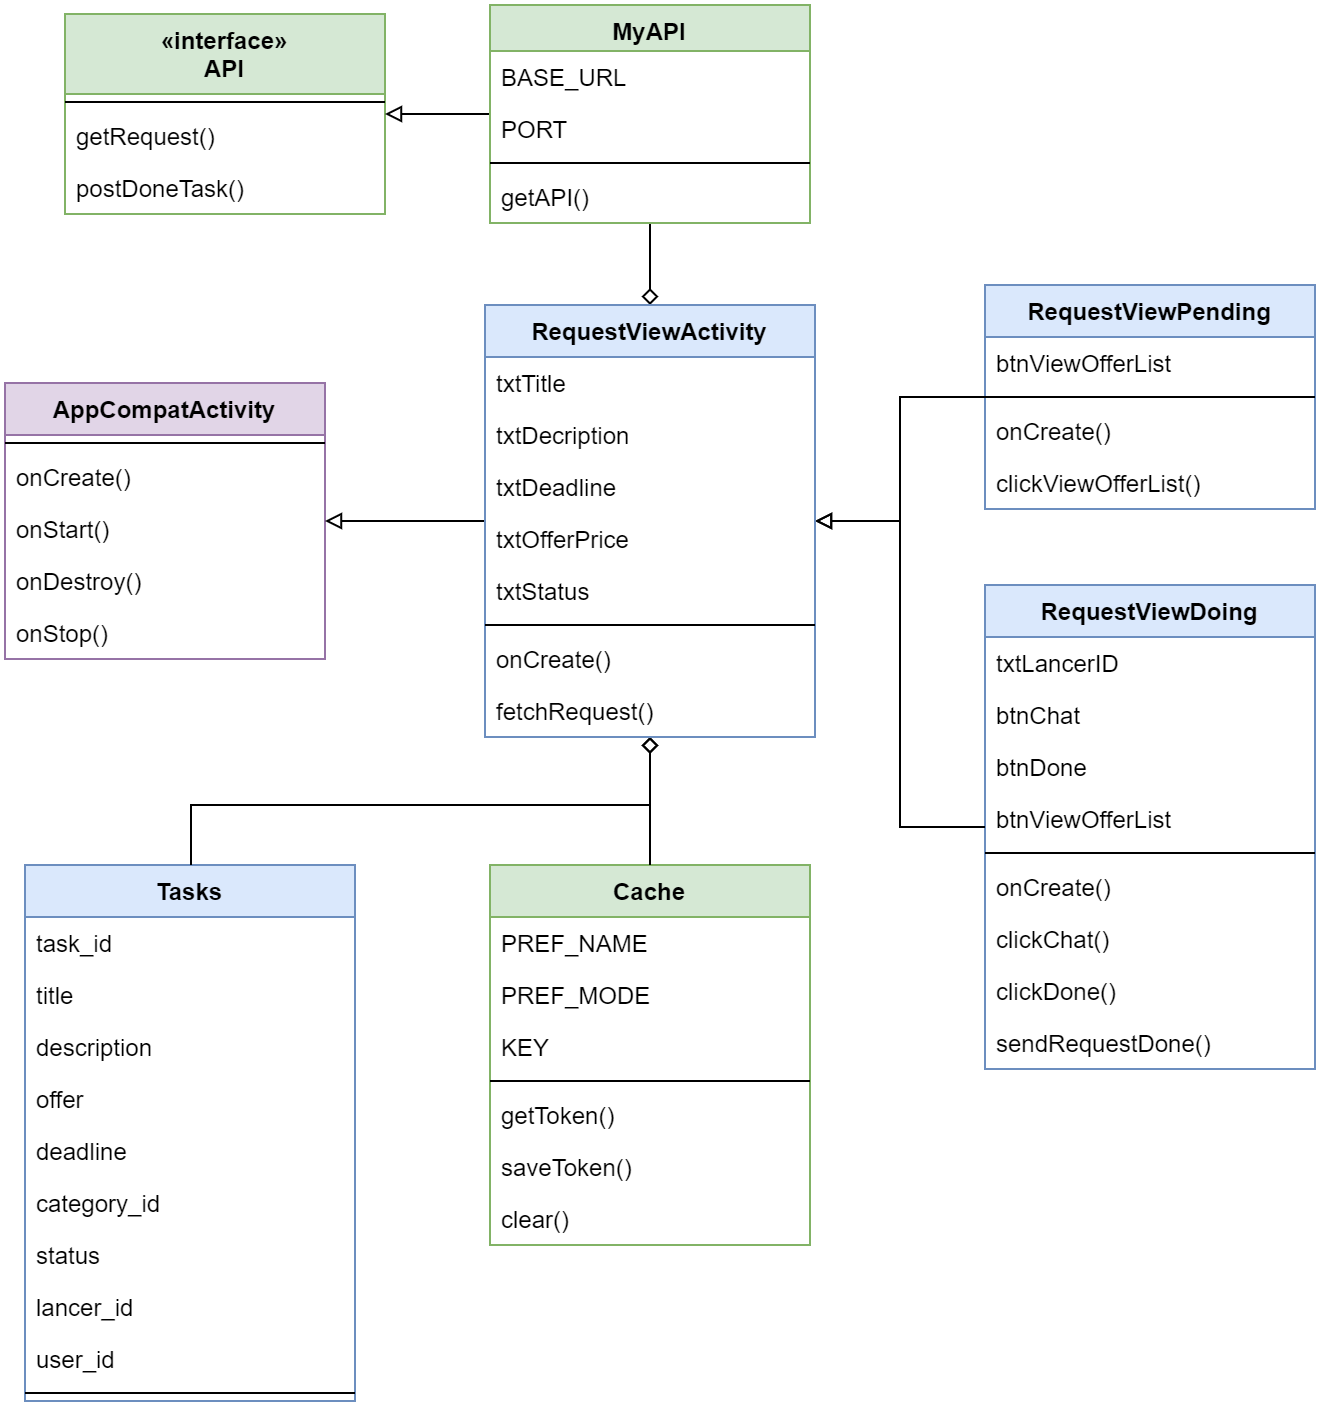

The diagram above was exported from draw.io. Its source (the exported page's mxGraphModel, read from the mxfile embedded in the PNG):
<mxGraphModel dx="797" dy="-1690" grid="1" gridSize="10" guides="1" tooltips="1" connect="1" arrows="1" fold="1" page="1" pageScale="1" pageWidth="850" pageHeight="1100" math="0" shadow="0">
  <root>
    <mxCell id="0" />
    <mxCell id="1" parent="0" />
    <mxCell id="2" value="«interface»&#10;API" style="swimlane;fontStyle=1;align=center;verticalAlign=top;childLayout=stackLayout;horizontal=1;startSize=40;horizontalStack=0;resizeParent=1;resizeParentMax=0;resizeLast=0;collapsible=1;marginBottom=0;fillColor=#d5e8d4;strokeColor=#82b366;" vertex="1" parent="1">
      <mxGeometry x="120" y="2394.5" width="160" height="100" as="geometry" />
    </mxCell>
    <mxCell id="3" value="" style="line;strokeWidth=1;fillColor=none;align=left;verticalAlign=middle;spacingTop=-1;spacingLeft=3;spacingRight=3;rotatable=0;labelPosition=right;points=[];portConstraint=eastwest;" vertex="1" parent="2">
      <mxGeometry y="40" width="160" height="8" as="geometry" />
    </mxCell>
    <mxCell id="4" value="getRequest()" style="text;strokeColor=none;fillColor=none;align=left;verticalAlign=top;spacingLeft=4;spacingRight=4;overflow=hidden;rotatable=0;points=[[0,0.5],[1,0.5]];portConstraint=eastwest;" vertex="1" parent="2">
      <mxGeometry y="48" width="160" height="26" as="geometry" />
    </mxCell>
    <mxCell id="5" value="postDoneTask()" style="text;strokeColor=none;fillColor=none;align=left;verticalAlign=top;spacingLeft=4;spacingRight=4;overflow=hidden;rotatable=0;points=[[0,0.5],[1,0.5]];portConstraint=eastwest;" vertex="1" parent="2">
      <mxGeometry y="74" width="160" height="26" as="geometry" />
    </mxCell>
    <mxCell id="6" value="AppCompatActivity" style="swimlane;fontStyle=1;align=center;verticalAlign=top;childLayout=stackLayout;horizontal=1;startSize=26;horizontalStack=0;resizeParent=1;resizeParentMax=0;resizeLast=0;collapsible=1;marginBottom=0;fillColor=#e1d5e7;strokeColor=#9673a6;" vertex="1" parent="1">
      <mxGeometry x="90" y="2579" width="160" height="138" as="geometry" />
    </mxCell>
    <mxCell id="7" value="" style="line;strokeWidth=1;fillColor=none;align=left;verticalAlign=middle;spacingTop=-1;spacingLeft=3;spacingRight=3;rotatable=0;labelPosition=right;points=[];portConstraint=eastwest;" vertex="1" parent="6">
      <mxGeometry y="26" width="160" height="8" as="geometry" />
    </mxCell>
    <mxCell id="8" value="onCreate()" style="text;strokeColor=none;fillColor=none;align=left;verticalAlign=top;spacingLeft=4;spacingRight=4;overflow=hidden;rotatable=0;points=[[0,0.5],[1,0.5]];portConstraint=eastwest;" vertex="1" parent="6">
      <mxGeometry y="34" width="160" height="26" as="geometry" />
    </mxCell>
    <mxCell id="9" value="onStart()" style="text;strokeColor=none;fillColor=none;align=left;verticalAlign=top;spacingLeft=4;spacingRight=4;overflow=hidden;rotatable=0;points=[[0,0.5],[1,0.5]];portConstraint=eastwest;" vertex="1" parent="6">
      <mxGeometry y="60" width="160" height="26" as="geometry" />
    </mxCell>
    <mxCell id="10" value="onDestroy()" style="text;strokeColor=none;fillColor=none;align=left;verticalAlign=top;spacingLeft=4;spacingRight=4;overflow=hidden;rotatable=0;points=[[0,0.5],[1,0.5]];portConstraint=eastwest;" vertex="1" parent="6">
      <mxGeometry y="86" width="160" height="26" as="geometry" />
    </mxCell>
    <mxCell id="11" value="onStop()" style="text;strokeColor=none;fillColor=none;align=left;verticalAlign=top;spacingLeft=4;spacingRight=4;overflow=hidden;rotatable=0;points=[[0,0.5],[1,0.5]];portConstraint=eastwest;" vertex="1" parent="6">
      <mxGeometry y="112" width="160" height="26" as="geometry" />
    </mxCell>
    <mxCell id="12" value="Cache" style="swimlane;fontStyle=1;align=center;verticalAlign=top;childLayout=stackLayout;horizontal=1;startSize=26;horizontalStack=0;resizeParent=1;resizeParentMax=0;resizeLast=0;collapsible=1;marginBottom=0;fillColor=#d5e8d4;strokeColor=#82b366;" vertex="1" parent="1">
      <mxGeometry x="332.5" y="2820" width="160" height="190" as="geometry" />
    </mxCell>
    <mxCell id="13" value="PREF_NAME" style="text;strokeColor=none;fillColor=none;align=left;verticalAlign=top;spacingLeft=4;spacingRight=4;overflow=hidden;rotatable=0;points=[[0,0.5],[1,0.5]];portConstraint=eastwest;" vertex="1" parent="12">
      <mxGeometry y="26" width="160" height="26" as="geometry" />
    </mxCell>
    <mxCell id="14" value="PREF_MODE" style="text;strokeColor=none;fillColor=none;align=left;verticalAlign=top;spacingLeft=4;spacingRight=4;overflow=hidden;rotatable=0;points=[[0,0.5],[1,0.5]];portConstraint=eastwest;" vertex="1" parent="12">
      <mxGeometry y="52" width="160" height="26" as="geometry" />
    </mxCell>
    <mxCell id="15" value="KEY" style="text;strokeColor=none;fillColor=none;align=left;verticalAlign=top;spacingLeft=4;spacingRight=4;overflow=hidden;rotatable=0;points=[[0,0.5],[1,0.5]];portConstraint=eastwest;" vertex="1" parent="12">
      <mxGeometry y="78" width="160" height="26" as="geometry" />
    </mxCell>
    <mxCell id="16" value="" style="line;strokeWidth=1;fillColor=none;align=left;verticalAlign=middle;spacingTop=-1;spacingLeft=3;spacingRight=3;rotatable=0;labelPosition=right;points=[];portConstraint=eastwest;" vertex="1" parent="12">
      <mxGeometry y="104" width="160" height="8" as="geometry" />
    </mxCell>
    <mxCell id="17" value="getToken()" style="text;strokeColor=none;fillColor=none;align=left;verticalAlign=top;spacingLeft=4;spacingRight=4;overflow=hidden;rotatable=0;points=[[0,0.5],[1,0.5]];portConstraint=eastwest;" vertex="1" parent="12">
      <mxGeometry y="112" width="160" height="26" as="geometry" />
    </mxCell>
    <mxCell id="18" value="saveToken()" style="text;strokeColor=none;fillColor=none;align=left;verticalAlign=top;spacingLeft=4;spacingRight=4;overflow=hidden;rotatable=0;points=[[0,0.5],[1,0.5]];portConstraint=eastwest;" vertex="1" parent="12">
      <mxGeometry y="138" width="160" height="26" as="geometry" />
    </mxCell>
    <mxCell id="19" value="clear()" style="text;strokeColor=none;fillColor=none;align=left;verticalAlign=top;spacingLeft=4;spacingRight=4;overflow=hidden;rotatable=0;points=[[0,0.5],[1,0.5]];portConstraint=eastwest;" vertex="1" parent="12">
      <mxGeometry y="164" width="160" height="26" as="geometry" />
    </mxCell>
    <mxCell id="20" value="Tasks" style="swimlane;fontStyle=1;align=center;verticalAlign=top;childLayout=stackLayout;horizontal=1;startSize=26;horizontalStack=0;resizeParent=1;resizeParentMax=0;resizeLast=0;collapsible=1;marginBottom=0;fillColor=#dae8fc;strokeColor=#6c8ebf;" vertex="1" parent="1">
      <mxGeometry x="100" y="2820" width="165" height="268" as="geometry" />
    </mxCell>
    <mxCell id="21" value="task_id" style="text;strokeColor=none;fillColor=none;align=left;verticalAlign=top;spacingLeft=4;spacingRight=4;overflow=hidden;rotatable=0;points=[[0,0.5],[1,0.5]];portConstraint=eastwest;" vertex="1" parent="20">
      <mxGeometry y="26" width="165" height="26" as="geometry" />
    </mxCell>
    <mxCell id="22" value="title" style="text;strokeColor=none;fillColor=none;align=left;verticalAlign=top;spacingLeft=4;spacingRight=4;overflow=hidden;rotatable=0;points=[[0,0.5],[1,0.5]];portConstraint=eastwest;" vertex="1" parent="20">
      <mxGeometry y="52" width="165" height="26" as="geometry" />
    </mxCell>
    <mxCell id="23" value="description" style="text;strokeColor=none;fillColor=none;align=left;verticalAlign=top;spacingLeft=4;spacingRight=4;overflow=hidden;rotatable=0;points=[[0,0.5],[1,0.5]];portConstraint=eastwest;" vertex="1" parent="20">
      <mxGeometry y="78" width="165" height="26" as="geometry" />
    </mxCell>
    <mxCell id="24" value="offer" style="text;strokeColor=none;fillColor=none;align=left;verticalAlign=top;spacingLeft=4;spacingRight=4;overflow=hidden;rotatable=0;points=[[0,0.5],[1,0.5]];portConstraint=eastwest;" vertex="1" parent="20">
      <mxGeometry y="104" width="165" height="26" as="geometry" />
    </mxCell>
    <mxCell id="25" value="deadline" style="text;strokeColor=none;fillColor=none;align=left;verticalAlign=top;spacingLeft=4;spacingRight=4;overflow=hidden;rotatable=0;points=[[0,0.5],[1,0.5]];portConstraint=eastwest;" vertex="1" parent="20">
      <mxGeometry y="130" width="165" height="26" as="geometry" />
    </mxCell>
    <mxCell id="26" value="category_id" style="text;strokeColor=none;fillColor=none;align=left;verticalAlign=top;spacingLeft=4;spacingRight=4;overflow=hidden;rotatable=0;points=[[0,0.5],[1,0.5]];portConstraint=eastwest;" vertex="1" parent="20">
      <mxGeometry y="156" width="165" height="26" as="geometry" />
    </mxCell>
    <mxCell id="27" value="status" style="text;strokeColor=none;fillColor=none;align=left;verticalAlign=top;spacingLeft=4;spacingRight=4;overflow=hidden;rotatable=0;points=[[0,0.5],[1,0.5]];portConstraint=eastwest;" vertex="1" parent="20">
      <mxGeometry y="182" width="165" height="26" as="geometry" />
    </mxCell>
    <mxCell id="28" value="lancer_id" style="text;strokeColor=none;fillColor=none;align=left;verticalAlign=top;spacingLeft=4;spacingRight=4;overflow=hidden;rotatable=0;points=[[0,0.5],[1,0.5]];portConstraint=eastwest;" vertex="1" parent="20">
      <mxGeometry y="208" width="165" height="26" as="geometry" />
    </mxCell>
    <mxCell id="29" value="user_id" style="text;strokeColor=none;fillColor=none;align=left;verticalAlign=top;spacingLeft=4;spacingRight=4;overflow=hidden;rotatable=0;points=[[0,0.5],[1,0.5]];portConstraint=eastwest;" vertex="1" parent="20">
      <mxGeometry y="234" width="165" height="26" as="geometry" />
    </mxCell>
    <mxCell id="30" value="" style="line;strokeWidth=1;fillColor=none;align=left;verticalAlign=middle;spacingTop=-1;spacingLeft=3;spacingRight=3;rotatable=0;labelPosition=right;points=[];portConstraint=eastwest;" vertex="1" parent="20">
      <mxGeometry y="260" width="165" height="8" as="geometry" />
    </mxCell>
    <mxCell id="31" value="RequestViewPending" style="swimlane;fontStyle=1;align=center;verticalAlign=top;childLayout=stackLayout;horizontal=1;startSize=26;horizontalStack=0;resizeParent=1;resizeParentMax=0;resizeLast=0;collapsible=1;marginBottom=0;fillColor=#dae8fc;strokeColor=#6c8ebf;" vertex="1" parent="1">
      <mxGeometry x="580" y="2530" width="165" height="112" as="geometry" />
    </mxCell>
    <mxCell id="32" value="btnViewOfferList" style="text;strokeColor=none;fillColor=none;align=left;verticalAlign=top;spacingLeft=4;spacingRight=4;overflow=hidden;rotatable=0;points=[[0,0.5],[1,0.5]];portConstraint=eastwest;" vertex="1" parent="31">
      <mxGeometry y="26" width="165" height="26" as="geometry" />
    </mxCell>
    <mxCell id="33" value="" style="line;strokeWidth=1;fillColor=none;align=left;verticalAlign=middle;spacingTop=-1;spacingLeft=3;spacingRight=3;rotatable=0;labelPosition=right;points=[];portConstraint=eastwest;" vertex="1" parent="31">
      <mxGeometry y="52" width="165" height="8" as="geometry" />
    </mxCell>
    <mxCell id="34" value="onCreate()" style="text;strokeColor=none;fillColor=none;align=left;verticalAlign=top;spacingLeft=4;spacingRight=4;overflow=hidden;rotatable=0;points=[[0,0.5],[1,0.5]];portConstraint=eastwest;" vertex="1" parent="31">
      <mxGeometry y="60" width="165" height="26" as="geometry" />
    </mxCell>
    <mxCell id="35" value="clickViewOfferList()" style="text;strokeColor=none;fillColor=none;align=left;verticalAlign=top;spacingLeft=4;spacingRight=4;overflow=hidden;rotatable=0;points=[[0,0.5],[1,0.5]];portConstraint=eastwest;" vertex="1" parent="31">
      <mxGeometry y="86" width="165" height="26" as="geometry" />
    </mxCell>
    <mxCell id="36" value="RequestViewDoing" style="swimlane;fontStyle=1;align=center;verticalAlign=top;childLayout=stackLayout;horizontal=1;startSize=26;horizontalStack=0;resizeParent=1;resizeParentMax=0;resizeLast=0;collapsible=1;marginBottom=0;fillColor=#dae8fc;strokeColor=#6c8ebf;" vertex="1" parent="1">
      <mxGeometry x="580" y="2680" width="165" height="242" as="geometry" />
    </mxCell>
    <mxCell id="37" value="txtLancerID" style="text;strokeColor=none;fillColor=none;align=left;verticalAlign=top;spacingLeft=4;spacingRight=4;overflow=hidden;rotatable=0;points=[[0,0.5],[1,0.5]];portConstraint=eastwest;" vertex="1" parent="36">
      <mxGeometry y="26" width="165" height="26" as="geometry" />
    </mxCell>
    <mxCell id="38" value="btnChat" style="text;strokeColor=none;fillColor=none;align=left;verticalAlign=top;spacingLeft=4;spacingRight=4;overflow=hidden;rotatable=0;points=[[0,0.5],[1,0.5]];portConstraint=eastwest;" vertex="1" parent="36">
      <mxGeometry y="52" width="165" height="26" as="geometry" />
    </mxCell>
    <mxCell id="39" value="btnDone" style="text;strokeColor=none;fillColor=none;align=left;verticalAlign=top;spacingLeft=4;spacingRight=4;overflow=hidden;rotatable=0;points=[[0,0.5],[1,0.5]];portConstraint=eastwest;" vertex="1" parent="36">
      <mxGeometry y="78" width="165" height="26" as="geometry" />
    </mxCell>
    <mxCell id="40" value="btnViewOfferList" style="text;strokeColor=none;fillColor=none;align=left;verticalAlign=top;spacingLeft=4;spacingRight=4;overflow=hidden;rotatable=0;points=[[0,0.5],[1,0.5]];portConstraint=eastwest;" vertex="1" parent="36">
      <mxGeometry y="104" width="165" height="26" as="geometry" />
    </mxCell>
    <mxCell id="41" value="" style="line;strokeWidth=1;fillColor=none;align=left;verticalAlign=middle;spacingTop=-1;spacingLeft=3;spacingRight=3;rotatable=0;labelPosition=right;points=[];portConstraint=eastwest;" vertex="1" parent="36">
      <mxGeometry y="130" width="165" height="8" as="geometry" />
    </mxCell>
    <mxCell id="42" value="onCreate()" style="text;strokeColor=none;fillColor=none;align=left;verticalAlign=top;spacingLeft=4;spacingRight=4;overflow=hidden;rotatable=0;points=[[0,0.5],[1,0.5]];portConstraint=eastwest;" vertex="1" parent="36">
      <mxGeometry y="138" width="165" height="26" as="geometry" />
    </mxCell>
    <mxCell id="43" value="clickChat()" style="text;strokeColor=none;fillColor=none;align=left;verticalAlign=top;spacingLeft=4;spacingRight=4;overflow=hidden;rotatable=0;points=[[0,0.5],[1,0.5]];portConstraint=eastwest;" vertex="1" parent="36">
      <mxGeometry y="164" width="165" height="26" as="geometry" />
    </mxCell>
    <mxCell id="44" value="clickDone()" style="text;strokeColor=none;fillColor=none;align=left;verticalAlign=top;spacingLeft=4;spacingRight=4;overflow=hidden;rotatable=0;points=[[0,0.5],[1,0.5]];portConstraint=eastwest;" vertex="1" parent="36">
      <mxGeometry y="190" width="165" height="26" as="geometry" />
    </mxCell>
    <mxCell id="45" value="sendRequestDone()" style="text;strokeColor=none;fillColor=none;align=left;verticalAlign=top;spacingLeft=4;spacingRight=4;overflow=hidden;rotatable=0;points=[[0,0.5],[1,0.5]];portConstraint=eastwest;" vertex="1" parent="36">
      <mxGeometry y="216" width="165" height="26" as="geometry" />
    </mxCell>
    <mxCell id="46" style="edgeStyle=orthogonalEdgeStyle;rounded=0;orthogonalLoop=1;jettySize=auto;html=1;startArrow=block;startFill=0;endArrow=none;endFill=0;strokeColor=#000000;" edge="1" source="6" target="52" parent="1">
      <mxGeometry relative="1" as="geometry" />
    </mxCell>
    <mxCell id="47" style="edgeStyle=orthogonalEdgeStyle;rounded=0;orthogonalLoop=1;jettySize=auto;html=1;startArrow=diamond;startFill=0;endArrow=none;endFill=0;strokeColor=#000000;" edge="1" source="52" target="62" parent="1">
      <mxGeometry relative="1" as="geometry" />
    </mxCell>
    <mxCell id="48" style="edgeStyle=orthogonalEdgeStyle;rounded=0;orthogonalLoop=1;jettySize=auto;html=1;startArrow=diamond;startFill=0;endArrow=none;endFill=0;strokeColor=#000000;" edge="1" source="52" target="12" parent="1">
      <mxGeometry relative="1" as="geometry" />
    </mxCell>
    <mxCell id="49" style="edgeStyle=orthogonalEdgeStyle;rounded=0;orthogonalLoop=1;jettySize=auto;html=1;startArrow=diamond;startFill=0;endArrow=none;endFill=0;strokeColor=#000000;" edge="1" source="52" target="20" parent="1">
      <mxGeometry relative="1" as="geometry">
        <Array as="points">
          <mxPoint x="413" y="2790" />
          <mxPoint x="183" y="2790" />
        </Array>
      </mxGeometry>
    </mxCell>
    <mxCell id="50" style="edgeStyle=orthogonalEdgeStyle;rounded=0;orthogonalLoop=1;jettySize=auto;html=1;startArrow=block;startFill=0;endArrow=none;endFill=0;strokeColor=#000000;" edge="1" source="52" target="31" parent="1">
      <mxGeometry relative="1" as="geometry" />
    </mxCell>
    <mxCell id="51" style="edgeStyle=orthogonalEdgeStyle;rounded=0;orthogonalLoop=1;jettySize=auto;html=1;startArrow=block;startFill=0;endArrow=none;endFill=0;strokeColor=#000000;" edge="1" source="52" target="36" parent="1">
      <mxGeometry relative="1" as="geometry" />
    </mxCell>
    <mxCell id="52" value="RequestViewActivity" style="swimlane;fontStyle=1;align=center;verticalAlign=top;childLayout=stackLayout;horizontal=1;startSize=26;horizontalStack=0;resizeParent=1;resizeParentMax=0;resizeLast=0;collapsible=1;marginBottom=0;fillColor=#dae8fc;strokeColor=#6c8ebf;" vertex="1" parent="1">
      <mxGeometry x="330" y="2540" width="165" height="216" as="geometry" />
    </mxCell>
    <mxCell id="53" value="txtTitle" style="text;strokeColor=none;fillColor=none;align=left;verticalAlign=top;spacingLeft=4;spacingRight=4;overflow=hidden;rotatable=0;points=[[0,0.5],[1,0.5]];portConstraint=eastwest;" vertex="1" parent="52">
      <mxGeometry y="26" width="165" height="26" as="geometry" />
    </mxCell>
    <mxCell id="54" value="txtDecription" style="text;strokeColor=none;fillColor=none;align=left;verticalAlign=top;spacingLeft=4;spacingRight=4;overflow=hidden;rotatable=0;points=[[0,0.5],[1,0.5]];portConstraint=eastwest;" vertex="1" parent="52">
      <mxGeometry y="52" width="165" height="26" as="geometry" />
    </mxCell>
    <mxCell id="55" value="txtDeadline" style="text;strokeColor=none;fillColor=none;align=left;verticalAlign=top;spacingLeft=4;spacingRight=4;overflow=hidden;rotatable=0;points=[[0,0.5],[1,0.5]];portConstraint=eastwest;" vertex="1" parent="52">
      <mxGeometry y="78" width="165" height="26" as="geometry" />
    </mxCell>
    <mxCell id="56" value="txtOfferPrice" style="text;strokeColor=none;fillColor=none;align=left;verticalAlign=top;spacingLeft=4;spacingRight=4;overflow=hidden;rotatable=0;points=[[0,0.5],[1,0.5]];portConstraint=eastwest;" vertex="1" parent="52">
      <mxGeometry y="104" width="165" height="26" as="geometry" />
    </mxCell>
    <mxCell id="57" value="txtStatus" style="text;strokeColor=none;fillColor=none;align=left;verticalAlign=top;spacingLeft=4;spacingRight=4;overflow=hidden;rotatable=0;points=[[0,0.5],[1,0.5]];portConstraint=eastwest;" vertex="1" parent="52">
      <mxGeometry y="130" width="165" height="26" as="geometry" />
    </mxCell>
    <mxCell id="58" value="" style="line;strokeWidth=1;fillColor=none;align=left;verticalAlign=middle;spacingTop=-1;spacingLeft=3;spacingRight=3;rotatable=0;labelPosition=right;points=[];portConstraint=eastwest;" vertex="1" parent="52">
      <mxGeometry y="156" width="165" height="8" as="geometry" />
    </mxCell>
    <mxCell id="59" value="onCreate()" style="text;strokeColor=none;fillColor=none;align=left;verticalAlign=top;spacingLeft=4;spacingRight=4;overflow=hidden;rotatable=0;points=[[0,0.5],[1,0.5]];portConstraint=eastwest;" vertex="1" parent="52">
      <mxGeometry y="164" width="165" height="26" as="geometry" />
    </mxCell>
    <mxCell id="60" value="fetchRequest()" style="text;strokeColor=none;fillColor=none;align=left;verticalAlign=top;spacingLeft=4;spacingRight=4;overflow=hidden;rotatable=0;points=[[0,0.5],[1,0.5]];portConstraint=eastwest;" vertex="1" parent="52">
      <mxGeometry y="190" width="165" height="26" as="geometry" />
    </mxCell>
    <mxCell id="61" style="edgeStyle=orthogonalEdgeStyle;rounded=0;orthogonalLoop=1;jettySize=auto;html=1;startArrow=block;startFill=0;endArrow=none;endFill=0;strokeColor=#000000;" edge="1" source="2" target="62" parent="1">
      <mxGeometry relative="1" as="geometry" />
    </mxCell>
    <mxCell id="62" value="MyAPI" style="swimlane;fontStyle=1;align=center;verticalAlign=top;childLayout=stackLayout;horizontal=1;startSize=23;horizontalStack=0;resizeParent=1;resizeParentMax=0;resizeLast=0;collapsible=1;marginBottom=0;fillColor=#d5e8d4;strokeColor=#82b366;" vertex="1" parent="1">
      <mxGeometry x="332.5" y="2390" width="160" height="109" as="geometry" />
    </mxCell>
    <mxCell id="63" value="BASE_URL" style="text;strokeColor=none;fillColor=none;align=left;verticalAlign=top;spacingLeft=4;spacingRight=4;overflow=hidden;rotatable=0;points=[[0,0.5],[1,0.5]];portConstraint=eastwest;" vertex="1" parent="62">
      <mxGeometry y="23" width="160" height="26" as="geometry" />
    </mxCell>
    <mxCell id="64" value="PORT" style="text;strokeColor=none;fillColor=none;align=left;verticalAlign=top;spacingLeft=4;spacingRight=4;overflow=hidden;rotatable=0;points=[[0,0.5],[1,0.5]];portConstraint=eastwest;" vertex="1" parent="62">
      <mxGeometry y="49" width="160" height="26" as="geometry" />
    </mxCell>
    <mxCell id="65" value="" style="line;strokeWidth=1;fillColor=none;align=left;verticalAlign=middle;spacingTop=-1;spacingLeft=3;spacingRight=3;rotatable=0;labelPosition=right;points=[];portConstraint=eastwest;" vertex="1" parent="62">
      <mxGeometry y="75" width="160" height="8" as="geometry" />
    </mxCell>
    <mxCell id="66" value="getAPI()" style="text;strokeColor=none;fillColor=none;align=left;verticalAlign=top;spacingLeft=4;spacingRight=4;overflow=hidden;rotatable=0;points=[[0,0.5],[1,0.5]];portConstraint=eastwest;" vertex="1" parent="62">
      <mxGeometry y="83" width="160" height="26" as="geometry" />
    </mxCell>
  </root>
</mxGraphModel>